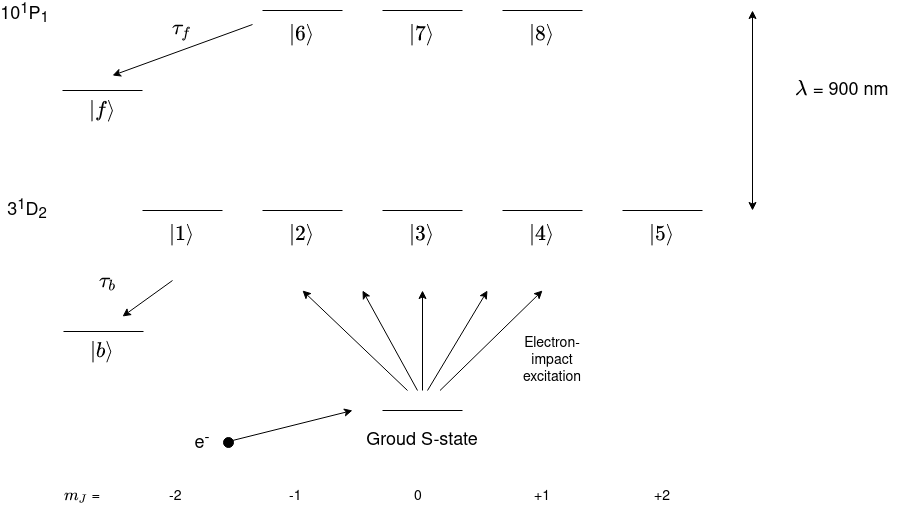

The diagram above was exported from draw.io. Its source (the exported page's mxGraphModel, read from the mxfile embedded in the PNG):
<mxGraphModel dx="1296" dy="724" grid="1" gridSize="10" guides="1" tooltips="1" connect="1" arrows="1" fold="1" page="1" pageScale="1" pageWidth="1169" pageHeight="827" math="1" shadow="0">
  <root>
    <mxCell id="0" />
    <mxCell id="1" parent="0" />
    <mxCell id="tH_5xbryisq48W7B_cre-1" value="" style="endArrow=none;html=1;" parent="1" edge="1">
      <mxGeometry width="50" height="50" relative="1" as="geometry">
        <mxPoint x="480" y="400" as="sourcePoint" />
        <mxPoint x="560" y="400" as="targetPoint" />
      </mxGeometry>
    </mxCell>
    <mxCell id="tH_5xbryisq48W7B_cre-2" value="" style="endArrow=none;html=1;" parent="1" edge="1">
      <mxGeometry width="50" height="50" relative="1" as="geometry">
        <mxPoint x="600" y="400" as="sourcePoint" />
        <mxPoint x="680" y="400" as="targetPoint" />
      </mxGeometry>
    </mxCell>
    <mxCell id="tH_5xbryisq48W7B_cre-3" value="" style="endArrow=none;html=1;fontStyle=1" parent="1" edge="1">
      <mxGeometry width="50" height="50" relative="1" as="geometry">
        <mxPoint x="360" y="400" as="sourcePoint" />
        <mxPoint x="440" y="400" as="targetPoint" />
      </mxGeometry>
    </mxCell>
    <mxCell id="tH_5xbryisq48W7B_cre-4" value="" style="endArrow=none;html=1;" parent="1" edge="1">
      <mxGeometry width="50" height="50" relative="1" as="geometry">
        <mxPoint x="240" y="400" as="sourcePoint" />
        <mxPoint x="320" y="400" as="targetPoint" />
      </mxGeometry>
    </mxCell>
    <mxCell id="tH_5xbryisq48W7B_cre-5" value="" style="endArrow=none;html=1;" parent="1" edge="1">
      <mxGeometry width="50" height="50" relative="1" as="geometry">
        <mxPoint x="720" y="400" as="sourcePoint" />
        <mxPoint x="800" y="400" as="targetPoint" />
      </mxGeometry>
    </mxCell>
    <mxCell id="tH_5xbryisq48W7B_cre-9" value="&lt;font style=&quot;font-size: 18px&quot;&gt;$$|1\rangle$$&lt;/font&gt;" style="text;html=1;strokeColor=none;fillColor=none;align=center;verticalAlign=middle;whiteSpace=wrap;rounded=0;" parent="1" vertex="1">
      <mxGeometry x="260" y="414" width="40" height="20" as="geometry" />
    </mxCell>
    <mxCell id="tH_5xbryisq48W7B_cre-11" value="&lt;font style=&quot;font-size: 18px&quot;&gt;$$|2\rangle$$&lt;/font&gt;" style="text;html=1;strokeColor=none;fillColor=none;align=center;verticalAlign=middle;whiteSpace=wrap;rounded=0;" parent="1" vertex="1">
      <mxGeometry x="380" y="414" width="40" height="20" as="geometry" />
    </mxCell>
    <mxCell id="tH_5xbryisq48W7B_cre-118" value="&lt;font style=&quot;font-size: 18px&quot;&gt;$$|3\rangle$$&lt;/font&gt;" style="text;html=1;strokeColor=none;fillColor=none;align=center;verticalAlign=middle;whiteSpace=wrap;rounded=0;" parent="1" vertex="1">
      <mxGeometry x="500" y="414" width="40" height="20" as="geometry" />
    </mxCell>
    <mxCell id="tH_5xbryisq48W7B_cre-119" value="&lt;font style=&quot;font-size: 18px&quot;&gt;$$|4\rangle$$&lt;/font&gt;" style="text;html=1;strokeColor=none;fillColor=none;align=center;verticalAlign=middle;whiteSpace=wrap;rounded=0;" parent="1" vertex="1">
      <mxGeometry x="620" y="414" width="40" height="20" as="geometry" />
    </mxCell>
    <mxCell id="tH_5xbryisq48W7B_cre-120" value="&lt;font style=&quot;font-size: 18px&quot;&gt;$$|5\rangle$$&lt;/font&gt;" style="text;html=1;strokeColor=none;fillColor=none;align=center;verticalAlign=middle;whiteSpace=wrap;rounded=0;" parent="1" vertex="1">
      <mxGeometry x="740" y="414" width="40" height="20" as="geometry" />
    </mxCell>
    <mxCell id="tH_5xbryisq48W7B_cre-121" value="" style="endArrow=none;html=1;" parent="1" edge="1">
      <mxGeometry width="50" height="50" relative="1" as="geometry">
        <mxPoint x="480" y="199.99999999999977" as="sourcePoint" />
        <mxPoint x="560" y="199.99999999999977" as="targetPoint" />
      </mxGeometry>
    </mxCell>
    <mxCell id="tH_5xbryisq48W7B_cre-122" value="" style="endArrow=none;html=1;" parent="1" edge="1">
      <mxGeometry width="50" height="50" relative="1" as="geometry">
        <mxPoint x="600" y="199.99999999999977" as="sourcePoint" />
        <mxPoint x="680" y="199.99999999999977" as="targetPoint" />
      </mxGeometry>
    </mxCell>
    <mxCell id="tH_5xbryisq48W7B_cre-123" value="" style="endArrow=none;html=1;" parent="1" edge="1">
      <mxGeometry width="50" height="50" relative="1" as="geometry">
        <mxPoint x="360" y="199.99999999999977" as="sourcePoint" />
        <mxPoint x="440" y="199.99999999999977" as="targetPoint" />
      </mxGeometry>
    </mxCell>
    <mxCell id="tH_5xbryisq48W7B_cre-124" value="&lt;font style=&quot;font-size: 18px&quot;&gt;$$|6\rangle$$&lt;/font&gt;" style="text;html=1;strokeColor=none;fillColor=none;align=center;verticalAlign=middle;whiteSpace=wrap;rounded=0;" parent="1" vertex="1">
      <mxGeometry x="380" y="214" width="40" height="20" as="geometry" />
    </mxCell>
    <mxCell id="tH_5xbryisq48W7B_cre-125" value="&lt;font style=&quot;font-size: 18px&quot;&gt;$$|7\rangle$$&lt;/font&gt;" style="text;html=1;strokeColor=none;fillColor=none;align=center;verticalAlign=middle;whiteSpace=wrap;rounded=0;" parent="1" vertex="1">
      <mxGeometry x="500" y="214" width="40" height="20" as="geometry" />
    </mxCell>
    <mxCell id="tH_5xbryisq48W7B_cre-126" value="&lt;font style=&quot;font-size: 18px&quot;&gt;$$|8\rangle$$&lt;/font&gt;" style="text;html=1;strokeColor=none;fillColor=none;align=center;verticalAlign=middle;whiteSpace=wrap;rounded=0;" parent="1" vertex="1">
      <mxGeometry x="620" y="214" width="40" height="20" as="geometry" />
    </mxCell>
    <mxCell id="tH_5xbryisq48W7B_cre-127" value="" style="endArrow=classic;startArrow=classic;html=1;" parent="1" edge="1">
      <mxGeometry width="50" height="50" relative="1" as="geometry">
        <mxPoint x="850" y="400" as="sourcePoint" />
        <mxPoint x="850" y="200" as="targetPoint" />
      </mxGeometry>
    </mxCell>
    <mxCell id="tH_5xbryisq48W7B_cre-128" value="" style="endArrow=none;html=1;" parent="1" edge="1">
      <mxGeometry width="50" height="50" relative="1" as="geometry">
        <mxPoint x="160" y="280" as="sourcePoint" />
        <mxPoint x="240" y="280" as="targetPoint" />
      </mxGeometry>
    </mxCell>
    <mxCell id="tH_5xbryisq48W7B_cre-129" value="&lt;font style=&quot;font-size: 18px&quot;&gt;$$|f\rangle$$&lt;/font&gt;" style="text;html=1;strokeColor=none;fillColor=none;align=center;verticalAlign=middle;whiteSpace=wrap;rounded=0;" parent="1" vertex="1">
      <mxGeometry x="180" y="290" width="40" height="20" as="geometry" />
    </mxCell>
    <mxCell id="tH_5xbryisq48W7B_cre-130" value="" style="endArrow=classic;html=1;" parent="1" edge="1">
      <mxGeometry width="50" height="50" relative="1" as="geometry">
        <mxPoint x="350" y="214" as="sourcePoint" />
        <mxPoint x="210" y="265" as="targetPoint" />
      </mxGeometry>
    </mxCell>
    <mxCell id="tH_5xbryisq48W7B_cre-131" value=" &lt;font style=&quot;font-size: 18px&quot; face=&quot;Helvetica&quot;&gt;\(\lambda\) = 900 nm&lt;br&gt;&lt;/font&gt;" style="text;html=1;strokeColor=none;fillColor=none;align=center;verticalAlign=middle;whiteSpace=wrap;rounded=0;" parent="1" vertex="1">
      <mxGeometry x="880" y="270" width="120" height="20" as="geometry" />
    </mxCell>
    <mxCell id="tH_5xbryisq48W7B_cre-132" value="&lt;font style=&quot;font-size: 18px&quot;&gt;$$\tau_f$$&lt;/font&gt;" style="text;html=1;strokeColor=none;fillColor=none;align=center;verticalAlign=middle;whiteSpace=wrap;rounded=0;" parent="1" vertex="1">
      <mxGeometry x="260" y="210" width="40" height="20" as="geometry" />
    </mxCell>
    <mxCell id="SHc6xgP0apzwkWVyY_Yb-1" value="&lt;font style=&quot;font-size: 14px&quot;&gt;\( m_J\) = &lt;/font&gt;" style="text;html=1;strokeColor=none;fillColor=none;align=center;verticalAlign=middle;whiteSpace=wrap;rounded=0;" parent="1" vertex="1">
      <mxGeometry x="160" y="676.18" width="40" height="20" as="geometry" />
    </mxCell>
    <mxCell id="SHc6xgP0apzwkWVyY_Yb-2" value="&lt;font style=&quot;font-size: 14px&quot;&gt;-2&lt;/font&gt;" style="text;whiteSpace=wrap;html=1;" parent="1" vertex="1">
      <mxGeometry x="265" y="671.18" width="30" height="30" as="geometry" />
    </mxCell>
    <mxCell id="SHc6xgP0apzwkWVyY_Yb-3" value="&lt;font style=&quot;font-size: 14px&quot;&gt;-1&lt;/font&gt;" style="text;whiteSpace=wrap;html=1;" parent="1" vertex="1">
      <mxGeometry x="385" y="671.18" width="30" height="30" as="geometry" />
    </mxCell>
    <mxCell id="SHc6xgP0apzwkWVyY_Yb-4" value="&lt;font style=&quot;font-size: 14px&quot;&gt;0&lt;/font&gt;" style="text;whiteSpace=wrap;html=1;" parent="1" vertex="1">
      <mxGeometry x="510" y="671.18" width="30" height="30" as="geometry" />
    </mxCell>
    <mxCell id="SHc6xgP0apzwkWVyY_Yb-5" value="&lt;font style=&quot;font-size: 14px&quot;&gt;+1&lt;/font&gt;" style="text;whiteSpace=wrap;html=1;" parent="1" vertex="1">
      <mxGeometry x="630" y="671.18" width="30" height="30" as="geometry" />
    </mxCell>
    <mxCell id="SHc6xgP0apzwkWVyY_Yb-6" value="&lt;font style=&quot;font-size: 14px&quot;&gt;+2&lt;/font&gt;" style="text;whiteSpace=wrap;html=1;" parent="1" vertex="1">
      <mxGeometry x="750" y="671.18" width="40" height="30" as="geometry" />
    </mxCell>
    <mxCell id="SHc6xgP0apzwkWVyY_Yb-7" value="&lt;font style=&quot;font-size: 18px&quot;&gt;10&lt;sup&gt;1&lt;/sup&gt;P&lt;sub&gt;1&lt;/sub&gt;&amp;nbsp; &lt;/font&gt;" style="text;html=1;strokeColor=none;fillColor=none;align=center;verticalAlign=middle;whiteSpace=wrap;rounded=0;" parent="1" vertex="1">
      <mxGeometry x="100" y="194" width="50" height="20" as="geometry" />
    </mxCell>
    <mxCell id="SHc6xgP0apzwkWVyY_Yb-8" value="&lt;font style=&quot;font-size: 18px&quot;&gt;3&lt;sup&gt;1&lt;/sup&gt;D&lt;sub&gt;2&lt;/sub&gt; &lt;/font&gt;" style="text;html=1;strokeColor=none;fillColor=none;align=center;verticalAlign=middle;whiteSpace=wrap;rounded=0;" parent="1" vertex="1">
      <mxGeometry x="105" y="390" width="40" height="20" as="geometry" />
    </mxCell>
    <mxCell id="OknF04QBSrmQI-F1DVmg-1" value="" style="endArrow=none;html=1;" parent="1" edge="1">
      <mxGeometry width="50" height="50" relative="1" as="geometry">
        <mxPoint x="480" y="599.9999999999997" as="sourcePoint" />
        <mxPoint x="560" y="599.9999999999997" as="targetPoint" />
      </mxGeometry>
    </mxCell>
    <mxCell id="OknF04QBSrmQI-F1DVmg-2" value="&lt;font style=&quot;font-size: 18px&quot;&gt;Groud S-state&lt;br&gt;&lt;/font&gt;" style="text;html=1;strokeColor=none;fillColor=none;align=center;verticalAlign=middle;whiteSpace=wrap;rounded=0;" parent="1" vertex="1">
      <mxGeometry x="460" y="620" width="120" height="20" as="geometry" />
    </mxCell>
    <mxCell id="OknF04QBSrmQI-F1DVmg-3" value="" style="ellipse;whiteSpace=wrap;html=1;aspect=fixed;fillColor=#000000;" parent="1" vertex="1">
      <mxGeometry x="321" y="627" width="10" height="10" as="geometry" />
    </mxCell>
    <mxCell id="OknF04QBSrmQI-F1DVmg-4" value="" style="endArrow=classic;html=1;" parent="1" edge="1">
      <mxGeometry width="50" height="50" relative="1" as="geometry">
        <mxPoint x="330" y="630" as="sourcePoint" />
        <mxPoint x="450" y="600" as="targetPoint" />
      </mxGeometry>
    </mxCell>
    <mxCell id="OknF04QBSrmQI-F1DVmg-10" value="&lt;font style=&quot;font-size: 18px&quot;&gt;e&lt;sup&gt;-&lt;/sup&gt;&lt;/font&gt;" style="text;html=1;strokeColor=none;fillColor=none;align=center;verticalAlign=middle;whiteSpace=wrap;rounded=0;" parent="1" vertex="1">
      <mxGeometry x="240" y="622" width="120" height="20" as="geometry" />
    </mxCell>
    <mxCell id="OknF04QBSrmQI-F1DVmg-11" value="" style="endArrow=classic;html=1;" parent="1" edge="1">
      <mxGeometry width="50" height="50" relative="1" as="geometry">
        <mxPoint x="520" y="580" as="sourcePoint" />
        <mxPoint x="520" y="480" as="targetPoint" />
      </mxGeometry>
    </mxCell>
    <mxCell id="OknF04QBSrmQI-F1DVmg-12" value="" style="endArrow=classic;html=1;" parent="1" edge="1">
      <mxGeometry width="50" height="50" relative="1" as="geometry">
        <mxPoint x="515" y="580" as="sourcePoint" />
        <mxPoint x="460" y="480" as="targetPoint" />
      </mxGeometry>
    </mxCell>
    <mxCell id="OknF04QBSrmQI-F1DVmg-13" value="" style="endArrow=classic;html=1;" parent="1" edge="1">
      <mxGeometry width="50" height="50" relative="1" as="geometry">
        <mxPoint x="525" y="580" as="sourcePoint" />
        <mxPoint x="585" y="480" as="targetPoint" />
      </mxGeometry>
    </mxCell>
    <mxCell id="OknF04QBSrmQI-F1DVmg-14" value="" style="endArrow=classic;html=1;" parent="1" edge="1">
      <mxGeometry width="50" height="50" relative="1" as="geometry">
        <mxPoint x="505" y="580" as="sourcePoint" />
        <mxPoint x="400" y="480" as="targetPoint" />
      </mxGeometry>
    </mxCell>
    <mxCell id="OknF04QBSrmQI-F1DVmg-15" value="" style="endArrow=classic;html=1;" parent="1" edge="1">
      <mxGeometry width="50" height="50" relative="1" as="geometry">
        <mxPoint x="537.5" y="580" as="sourcePoint" />
        <mxPoint x="640" y="480" as="targetPoint" />
      </mxGeometry>
    </mxCell>
    <mxCell id="OknF04QBSrmQI-F1DVmg-17" value="&lt;font style=&quot;font-size: 14px&quot;&gt;Electron-impact excitation&lt;/font&gt;" style="text;html=1;strokeColor=none;fillColor=none;align=center;verticalAlign=middle;whiteSpace=wrap;rounded=0;" parent="1" vertex="1">
      <mxGeometry x="620" y="540" width="60" height="20" as="geometry" />
    </mxCell>
    <mxCell id="mwIZ70bvGb3Ya_EfNx78-1" value="" style="endArrow=none;html=1;" edge="1" parent="1">
      <mxGeometry width="50" height="50" relative="1" as="geometry">
        <mxPoint x="161" y="521" as="sourcePoint" />
        <mxPoint x="241" y="521" as="targetPoint" />
      </mxGeometry>
    </mxCell>
    <mxCell id="mwIZ70bvGb3Ya_EfNx78-2" value="&lt;font style=&quot;font-size: 18px&quot;&gt;$$|b\rangle$$&lt;/font&gt;" style="text;html=1;strokeColor=none;fillColor=none;align=center;verticalAlign=middle;whiteSpace=wrap;rounded=0;" vertex="1" parent="1">
      <mxGeometry x="180" y="531" width="40" height="20" as="geometry" />
    </mxCell>
    <mxCell id="mwIZ70bvGb3Ya_EfNx78-3" value="" style="endArrow=classic;html=1;" edge="1" parent="1">
      <mxGeometry width="50" height="50" relative="1" as="geometry">
        <mxPoint x="270" y="470" as="sourcePoint" />
        <mxPoint x="220" y="506" as="targetPoint" />
      </mxGeometry>
    </mxCell>
    <mxCell id="mwIZ70bvGb3Ya_EfNx78-4" value="&lt;font style=&quot;font-size: 18px&quot;&gt;$$\tau_b$$&lt;/font&gt;" style="text;html=1;strokeColor=none;fillColor=none;align=center;verticalAlign=middle;whiteSpace=wrap;rounded=0;" vertex="1" parent="1">
      <mxGeometry x="186" y="462" width="40" height="20" as="geometry" />
    </mxCell>
  </root>
</mxGraphModel>